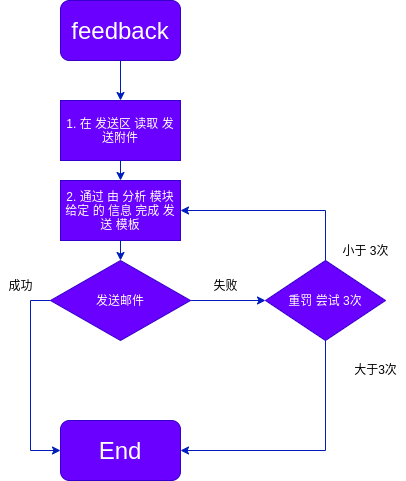

The diagram above was exported from draw.io. Its source (the exported page's mxGraphModel, read from the mxfile embedded in the PNG):
<mxGraphModel dx="3061" dy="598" grid="1" gridSize="10" guides="1" tooltips="1" connect="1" arrows="1" fold="1" page="1" pageScale="1" pageWidth="827" pageHeight="1169" math="0" shadow="0">
  <root>
    <mxCell id="0" />
    <mxCell id="1" parent="0" />
    <mxCell id="2" style="edgeStyle=orthogonalEdgeStyle;rounded=0;orthogonalLoop=1;jettySize=auto;html=1;fillColor=#0050ef;strokeColor=#001DBC;" edge="1" parent="1" target="3">
      <mxGeometry relative="1" as="geometry">
        <mxPoint x="-5" y="100" as="sourcePoint" />
      </mxGeometry>
    </mxCell>
    <mxCell id="3" value="1. 在 发送区 读取 发送附件" style="rounded=0;whiteSpace=wrap;html=1;fillColor=#6a00ff;strokeColor=#3700CC;fontColor=#ffffff;" vertex="1" parent="1">
      <mxGeometry x="-65" y="140" width="120" height="60" as="geometry" />
    </mxCell>
    <mxCell id="4" value="&lt;span style=&quot;color: rgb(255 , 255 , 255)&quot;&gt;&lt;font style=&quot;font-size: 24px&quot;&gt;feedback&lt;br&gt;&lt;/font&gt;&lt;/span&gt;" style="rounded=1;whiteSpace=wrap;html=1;fillColor=#6a00ff;strokeColor=#3700CC;fontColor=#ffffff;" vertex="1" parent="1">
      <mxGeometry x="-65" y="40" width="120" height="60" as="geometry" />
    </mxCell>
    <mxCell id="5" value="&lt;font style=&quot;font-size: 24px&quot;&gt;End&lt;/font&gt;" style="rounded=1;whiteSpace=wrap;html=1;fillColor=#6a00ff;strokeColor=#3700CC;fontColor=#ffffff;" vertex="1" parent="1">
      <mxGeometry x="-65" y="460" width="120" height="60" as="geometry" />
    </mxCell>
    <mxCell id="6" value="2. 通过 由 分析 模块 给定 的 信息 完成 发送 模板" style="rounded=0;whiteSpace=wrap;html=1;fillColor=#6a00ff;strokeColor=#3700CC;fontColor=#ffffff;" vertex="1" parent="1">
      <mxGeometry x="-65" y="220" width="120" height="60" as="geometry" />
    </mxCell>
    <mxCell id="7" style="edgeStyle=orthogonalEdgeStyle;rounded=0;orthogonalLoop=1;jettySize=auto;html=1;exitX=0.5;exitY=1;exitDx=0;exitDy=0;fillColor=#0050ef;strokeColor=#001DBC;entryX=0.5;entryY=0;entryDx=0;entryDy=0;" edge="1" parent="1" source="3" target="6">
      <mxGeometry relative="1" as="geometry">
        <mxPoint x="-5" y="990" as="targetPoint" />
        <mxPoint x="-5" y="200" as="sourcePoint" />
        <Array as="points" />
      </mxGeometry>
    </mxCell>
    <mxCell id="9" style="edgeStyle=orthogonalEdgeStyle;rounded=0;orthogonalLoop=1;jettySize=auto;html=1;exitX=0.5;exitY=1;exitDx=0;exitDy=0;fillColor=#0050ef;strokeColor=#001DBC;" edge="1" parent="1" source="6">
      <mxGeometry relative="1" as="geometry">
        <mxPoint x="-5" y="300" as="targetPoint" />
        <mxPoint x="-5" y="280" as="sourcePoint" />
        <Array as="points" />
      </mxGeometry>
    </mxCell>
    <mxCell id="18" style="edgeStyle=orthogonalEdgeStyle;rounded=0;orthogonalLoop=1;jettySize=auto;html=1;entryX=0;entryY=0.5;entryDx=0;entryDy=0;exitX=0;exitY=0.5;exitDx=0;exitDy=0;fillColor=#0050ef;strokeColor=#001DBC;" edge="1" parent="1" source="15" target="5">
      <mxGeometry relative="1" as="geometry">
        <mxPoint x="-220" y="429.9999999999999" as="targetPoint" />
      </mxGeometry>
    </mxCell>
    <mxCell id="19" style="edgeStyle=orthogonalEdgeStyle;rounded=0;orthogonalLoop=1;jettySize=auto;html=1;entryX=0;entryY=0.5;entryDx=0;entryDy=0;fillColor=#0050ef;strokeColor=#001DBC;" edge="1" parent="1" source="15" target="22">
      <mxGeometry relative="1" as="geometry">
        <mxPoint x="130" y="340" as="targetPoint" />
      </mxGeometry>
    </mxCell>
    <mxCell id="15" value="&lt;font face=&quot;helvetica&quot;&gt;发送邮件&lt;/font&gt;" style="rhombus;whiteSpace=wrap;html=1;fillColor=#6a00ff;strokeColor=#3700CC;fontColor=#ffffff;" vertex="1" parent="1">
      <mxGeometry x="-75" y="300" width="140" height="80" as="geometry" />
    </mxCell>
    <mxCell id="20" value="成功" style="text;html=1;align=center;verticalAlign=middle;resizable=0;points=[];autosize=1;" vertex="1" parent="1">
      <mxGeometry x="-125" y="315" width="40" height="20" as="geometry" />
    </mxCell>
    <mxCell id="21" value="失败" style="text;html=1;align=center;verticalAlign=middle;resizable=0;points=[];autosize=1;" vertex="1" parent="1">
      <mxGeometry x="80" y="315" width="40" height="20" as="geometry" />
    </mxCell>
    <mxCell id="23" style="edgeStyle=orthogonalEdgeStyle;rounded=0;orthogonalLoop=1;jettySize=auto;html=1;exitX=0.5;exitY=1;exitDx=0;exitDy=0;entryX=1;entryY=0.5;entryDx=0;entryDy=0;fillColor=#0050ef;strokeColor=#001DBC;" edge="1" parent="1" source="22" target="5">
      <mxGeometry relative="1" as="geometry" />
    </mxCell>
    <mxCell id="25" style="edgeStyle=orthogonalEdgeStyle;rounded=0;orthogonalLoop=1;jettySize=auto;html=1;entryX=1;entryY=0.5;entryDx=0;entryDy=0;exitX=0.5;exitY=0;exitDx=0;exitDy=0;fillColor=#0050ef;strokeColor=#001DBC;" edge="1" parent="1" source="22" target="6">
      <mxGeometry relative="1" as="geometry" />
    </mxCell>
    <mxCell id="22" value="重罚 尝试 3次" style="rhombus;whiteSpace=wrap;html=1;fillColor=#6a00ff;strokeColor=#3700CC;fontColor=#ffffff;" vertex="1" parent="1">
      <mxGeometry x="140" y="300" width="120" height="80" as="geometry" />
    </mxCell>
    <mxCell id="24" value="大于3次" style="text;html=1;align=center;verticalAlign=middle;resizable=0;points=[];autosize=1;" vertex="1" parent="1">
      <mxGeometry x="220" y="399" width="60" height="20" as="geometry" />
    </mxCell>
    <mxCell id="26" value="小于 3次" style="text;html=1;align=center;verticalAlign=middle;resizable=0;points=[];autosize=1;" vertex="1" parent="1">
      <mxGeometry x="210" y="280" width="60" height="20" as="geometry" />
    </mxCell>
  </root>
</mxGraphModel>